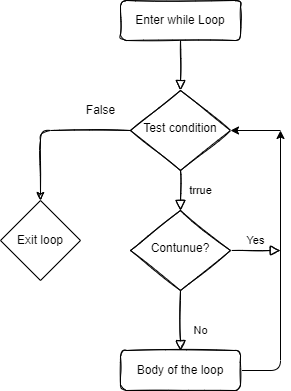

The diagram above was exported from draw.io. Its source (the exported page's mxGraphModel, read from the mxfile embedded in the PNG):
<mxGraphModel dx="850" dy="458" grid="1" gridSize="10" guides="1" tooltips="1" connect="1" arrows="1" fold="1" page="1" pageScale="1" pageWidth="827" pageHeight="1169" math="0" shadow="0">
  <root>
    <mxCell id="WIyWlLk6GJQsqaUBKTNV-0" />
    <mxCell id="WIyWlLk6GJQsqaUBKTNV-1" parent="WIyWlLk6GJQsqaUBKTNV-0" />
    <mxCell id="WIyWlLk6GJQsqaUBKTNV-2" value="" style="rounded=0;html=1;jettySize=auto;orthogonalLoop=1;fontSize=11;endArrow=block;endFill=0;endSize=8;strokeWidth=1;shadow=0;labelBackgroundColor=none;edgeStyle=orthogonalEdgeStyle;sketch=1;" parent="WIyWlLk6GJQsqaUBKTNV-1" source="WIyWlLk6GJQsqaUBKTNV-3" target="WIyWlLk6GJQsqaUBKTNV-6" edge="1">
      <mxGeometry relative="1" as="geometry" />
    </mxCell>
    <mxCell id="WIyWlLk6GJQsqaUBKTNV-3" value="Enter while Loop" style="rounded=1;whiteSpace=wrap;html=1;fontSize=12;glass=0;strokeWidth=1;shadow=0;sketch=1;" parent="WIyWlLk6GJQsqaUBKTNV-1" vertex="1">
      <mxGeometry x="160" y="80" width="120" height="40" as="geometry" />
    </mxCell>
    <mxCell id="WIyWlLk6GJQsqaUBKTNV-4" value="trrue" style="rounded=0;html=1;jettySize=auto;orthogonalLoop=1;fontSize=11;endArrow=block;endFill=0;endSize=8;strokeWidth=1;shadow=0;labelBackgroundColor=none;edgeStyle=orthogonalEdgeStyle;sketch=1;" parent="WIyWlLk6GJQsqaUBKTNV-1" source="WIyWlLk6GJQsqaUBKTNV-6" target="WIyWlLk6GJQsqaUBKTNV-10" edge="1">
      <mxGeometry y="20" relative="1" as="geometry">
        <mxPoint as="offset" />
      </mxGeometry>
    </mxCell>
    <mxCell id="lWLOtK5GNQ-XyDwA7Fka-2" style="edgeStyle=orthogonalEdgeStyle;curved=0;rounded=1;sketch=1;orthogonalLoop=1;jettySize=auto;html=1;exitX=0;exitY=0.5;exitDx=0;exitDy=0;" parent="WIyWlLk6GJQsqaUBKTNV-1" source="WIyWlLk6GJQsqaUBKTNV-6" target="lWLOtK5GNQ-XyDwA7Fka-6" edge="1">
      <mxGeometry relative="1" as="geometry">
        <mxPoint x="80" y="320" as="targetPoint" />
        <Array as="points">
          <mxPoint x="80" y="210" />
          <mxPoint x="80" y="320" />
        </Array>
      </mxGeometry>
    </mxCell>
    <mxCell id="lWLOtK5GNQ-XyDwA7Fka-8" style="edgeStyle=orthogonalEdgeStyle;curved=0;rounded=1;sketch=0;orthogonalLoop=1;jettySize=auto;html=1;entryX=1;entryY=0.5;entryDx=0;entryDy=0;" parent="WIyWlLk6GJQsqaUBKTNV-1" target="WIyWlLk6GJQsqaUBKTNV-6" edge="1">
      <mxGeometry relative="1" as="geometry">
        <mxPoint x="320" y="210" as="sourcePoint" />
      </mxGeometry>
    </mxCell>
    <mxCell id="WIyWlLk6GJQsqaUBKTNV-6" value="Test condition" style="rhombus;whiteSpace=wrap;html=1;shadow=0;fontFamily=Helvetica;fontSize=12;align=center;strokeWidth=1;spacing=6;spacingTop=-4;sketch=1;" parent="WIyWlLk6GJQsqaUBKTNV-1" vertex="1">
      <mxGeometry x="170" y="170" width="100" height="80" as="geometry" />
    </mxCell>
    <mxCell id="WIyWlLk6GJQsqaUBKTNV-8" value="No" style="rounded=0;html=1;jettySize=auto;orthogonalLoop=1;fontSize=11;endArrow=block;endFill=0;endSize=8;strokeWidth=1;shadow=0;labelBackgroundColor=none;edgeStyle=orthogonalEdgeStyle;sketch=1;" parent="WIyWlLk6GJQsqaUBKTNV-1" source="WIyWlLk6GJQsqaUBKTNV-10" target="WIyWlLk6GJQsqaUBKTNV-11" edge="1">
      <mxGeometry x="0.3333" y="20" relative="1" as="geometry">
        <mxPoint as="offset" />
      </mxGeometry>
    </mxCell>
    <mxCell id="WIyWlLk6GJQsqaUBKTNV-9" value="Yes" style="edgeStyle=orthogonalEdgeStyle;rounded=0;html=1;jettySize=auto;orthogonalLoop=1;fontSize=11;endArrow=block;endFill=0;endSize=8;strokeWidth=1;shadow=0;labelBackgroundColor=none;sketch=1;" parent="WIyWlLk6GJQsqaUBKTNV-1" source="WIyWlLk6GJQsqaUBKTNV-10" edge="1">
      <mxGeometry y="10" relative="1" as="geometry">
        <mxPoint as="offset" />
        <mxPoint x="320" y="330" as="targetPoint" />
      </mxGeometry>
    </mxCell>
    <mxCell id="WIyWlLk6GJQsqaUBKTNV-10" value="Contunue?" style="rhombus;whiteSpace=wrap;html=1;shadow=0;fontFamily=Helvetica;fontSize=12;align=center;strokeWidth=1;spacing=6;spacingTop=-4;sketch=1;" parent="WIyWlLk6GJQsqaUBKTNV-1" vertex="1">
      <mxGeometry x="170" y="290" width="100" height="80" as="geometry" />
    </mxCell>
    <mxCell id="lWLOtK5GNQ-XyDwA7Fka-7" style="edgeStyle=orthogonalEdgeStyle;curved=0;rounded=1;sketch=0;orthogonalLoop=1;jettySize=auto;html=1;exitX=1;exitY=0.5;exitDx=0;exitDy=0;" parent="WIyWlLk6GJQsqaUBKTNV-1" source="WIyWlLk6GJQsqaUBKTNV-11" edge="1">
      <mxGeometry relative="1" as="geometry">
        <mxPoint x="320" y="210" as="targetPoint" />
        <Array as="points">
          <mxPoint x="320" y="450" />
          <mxPoint x="320" y="210" />
        </Array>
      </mxGeometry>
    </mxCell>
    <mxCell id="WIyWlLk6GJQsqaUBKTNV-11" value="Body of the loop" style="rounded=1;whiteSpace=wrap;html=1;fontSize=12;glass=0;strokeWidth=1;shadow=0;sketch=1;" parent="WIyWlLk6GJQsqaUBKTNV-1" vertex="1">
      <mxGeometry x="160" y="430" width="120" height="40" as="geometry" />
    </mxCell>
    <mxCell id="lWLOtK5GNQ-XyDwA7Fka-5" value="False" style="text;html=1;align=center;verticalAlign=middle;resizable=0;points=[];autosize=1;strokeColor=none;fillColor=none;" parent="WIyWlLk6GJQsqaUBKTNV-1" vertex="1">
      <mxGeometry x="120" y="180" width="40" height="20" as="geometry" />
    </mxCell>
    <mxCell id="lWLOtK5GNQ-XyDwA7Fka-6" value="Exit loop" style="rhombus;whiteSpace=wrap;html=1;rounded=0;sketch=0;" parent="WIyWlLk6GJQsqaUBKTNV-1" vertex="1">
      <mxGeometry x="40" y="280" width="80" height="80" as="geometry" />
    </mxCell>
  </root>
</mxGraphModel>